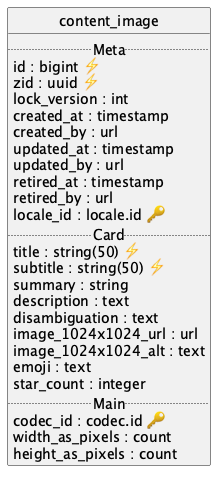

The diagram above was rendered by PlantUML. Its source (embedded in the PNG):
@startuml uml
skinparam monochrome true
skinparam linetype ortho
hide circle

entity content_image {
  .. Meta ..
  id : bigint ⚡
  zid : uuid ⚡
  lock_version : int
  created_at : timestamp
  created_by : url
  updated_at : timestamp
  updated_by : url
  retired_at : timestamp
  retired_by : url
  locale_id : locale.id 🔑
  .. Card ..
  title : string(50) ⚡
  subtitle : string(50) ⚡
  summary : string
  description : text
  disambiguation : text
  image_1024x1024_url : url
  image_1024x1024_alt : text
  emoji : text
  star_count : integer
  .. Main ..
  codec_id : codec.id 🔑
  width_as_pixels : count
  height_as_pixels : count
}

@enduml